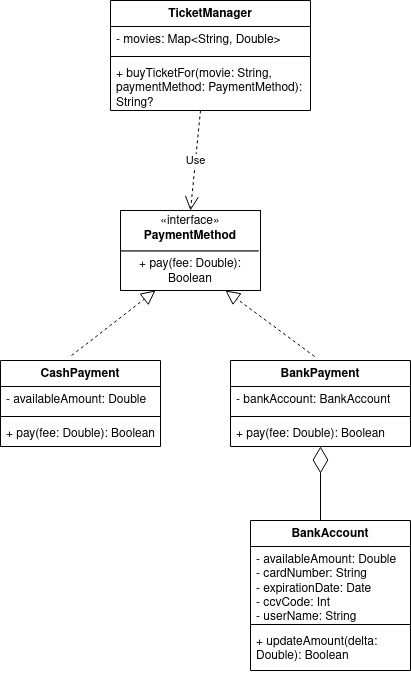

The diagram above was exported from draw.io. Its source (the exported page's mxGraphModel, read from the mxfile embedded in the PNG):
<mxGraphModel dx="683" dy="361" grid="1" gridSize="10" guides="1" tooltips="1" connect="1" arrows="1" fold="1" page="1" pageScale="1" pageWidth="850" pageHeight="1100" math="0" shadow="0">
  <root>
    <mxCell id="0" />
    <mxCell id="1" parent="0" />
    <mxCell id="ZQYFFcBPINwaQL4piVhC-1" value="«interface»&lt;br&gt;&lt;div&gt;&lt;b&gt;PaymentMethod&lt;/b&gt;&lt;/div&gt;&lt;div&gt;&lt;hr&gt;+ pay(fee: Double): Boolean&lt;br&gt;&lt;/div&gt;" style="html=1;whiteSpace=wrap;" vertex="1" parent="1">
      <mxGeometry x="410" y="310" width="140" height="80" as="geometry" />
    </mxCell>
    <mxCell id="ZQYFFcBPINwaQL4piVhC-2" value="CashPayment" style="swimlane;fontStyle=1;align=center;verticalAlign=top;childLayout=stackLayout;horizontal=1;startSize=26;horizontalStack=0;resizeParent=1;resizeParentMax=0;resizeLast=0;collapsible=1;marginBottom=0;whiteSpace=wrap;html=1;" vertex="1" parent="1">
      <mxGeometry x="290" y="460" width="160" height="86" as="geometry" />
    </mxCell>
    <mxCell id="ZQYFFcBPINwaQL4piVhC-3" value="- availableAmount: Double" style="text;strokeColor=none;fillColor=none;align=left;verticalAlign=top;spacingLeft=4;spacingRight=4;overflow=hidden;rotatable=0;points=[[0,0.5],[1,0.5]];portConstraint=eastwest;whiteSpace=wrap;html=1;" vertex="1" parent="ZQYFFcBPINwaQL4piVhC-2">
      <mxGeometry y="26" width="160" height="26" as="geometry" />
    </mxCell>
    <mxCell id="ZQYFFcBPINwaQL4piVhC-4" value="" style="line;strokeWidth=1;fillColor=none;align=left;verticalAlign=middle;spacingTop=-1;spacingLeft=3;spacingRight=3;rotatable=0;labelPosition=right;points=[];portConstraint=eastwest;strokeColor=inherit;" vertex="1" parent="ZQYFFcBPINwaQL4piVhC-2">
      <mxGeometry y="52" width="160" height="8" as="geometry" />
    </mxCell>
    <mxCell id="ZQYFFcBPINwaQL4piVhC-5" value="+ pay(fee: Double): Boolean" style="text;strokeColor=none;fillColor=none;align=left;verticalAlign=top;spacingLeft=4;spacingRight=4;overflow=hidden;rotatable=0;points=[[0,0.5],[1,0.5]];portConstraint=eastwest;whiteSpace=wrap;html=1;" vertex="1" parent="ZQYFFcBPINwaQL4piVhC-2">
      <mxGeometry y="60" width="160" height="26" as="geometry" />
    </mxCell>
    <mxCell id="ZQYFFcBPINwaQL4piVhC-6" value="" style="endArrow=block;dashed=1;endFill=0;endSize=12;html=1;rounded=0;exitX=0.444;exitY=-0.058;exitDx=0;exitDy=0;exitPerimeter=0;entryX=0.25;entryY=1;entryDx=0;entryDy=0;" edge="1" parent="1" source="ZQYFFcBPINwaQL4piVhC-2" target="ZQYFFcBPINwaQL4piVhC-1">
      <mxGeometry width="160" relative="1" as="geometry">
        <mxPoint x="340" y="430" as="sourcePoint" />
        <mxPoint x="500" y="430" as="targetPoint" />
      </mxGeometry>
    </mxCell>
    <mxCell id="ZQYFFcBPINwaQL4piVhC-7" value="BankPayment" style="swimlane;fontStyle=1;align=center;verticalAlign=top;childLayout=stackLayout;horizontal=1;startSize=26;horizontalStack=0;resizeParent=1;resizeParentMax=0;resizeLast=0;collapsible=1;marginBottom=0;whiteSpace=wrap;html=1;" vertex="1" parent="1">
      <mxGeometry x="520" y="460" width="180" height="86" as="geometry" />
    </mxCell>
    <mxCell id="ZQYFFcBPINwaQL4piVhC-8" value="- bankAccount: BankAccount" style="text;strokeColor=none;fillColor=none;align=left;verticalAlign=top;spacingLeft=4;spacingRight=4;overflow=hidden;rotatable=0;points=[[0,0.5],[1,0.5]];portConstraint=eastwest;whiteSpace=wrap;html=1;" vertex="1" parent="ZQYFFcBPINwaQL4piVhC-7">
      <mxGeometry y="26" width="180" height="26" as="geometry" />
    </mxCell>
    <mxCell id="ZQYFFcBPINwaQL4piVhC-9" value="" style="line;strokeWidth=1;fillColor=none;align=left;verticalAlign=middle;spacingTop=-1;spacingLeft=3;spacingRight=3;rotatable=0;labelPosition=right;points=[];portConstraint=eastwest;strokeColor=inherit;" vertex="1" parent="ZQYFFcBPINwaQL4piVhC-7">
      <mxGeometry y="52" width="180" height="8" as="geometry" />
    </mxCell>
    <mxCell id="ZQYFFcBPINwaQL4piVhC-10" value="+ pay(fee: Double): Boolean" style="text;strokeColor=none;fillColor=none;align=left;verticalAlign=top;spacingLeft=4;spacingRight=4;overflow=hidden;rotatable=0;points=[[0,0.5],[1,0.5]];portConstraint=eastwest;whiteSpace=wrap;html=1;" vertex="1" parent="ZQYFFcBPINwaQL4piVhC-7">
      <mxGeometry y="60" width="180" height="26" as="geometry" />
    </mxCell>
    <mxCell id="ZQYFFcBPINwaQL4piVhC-11" value="" style="endArrow=block;dashed=1;endFill=0;endSize=12;html=1;rounded=0;exitX=0.467;exitY=-0.047;exitDx=0;exitDy=0;exitPerimeter=0;entryX=0.75;entryY=1;entryDx=0;entryDy=0;" edge="1" parent="1" source="ZQYFFcBPINwaQL4piVhC-7" target="ZQYFFcBPINwaQL4piVhC-1">
      <mxGeometry width="160" relative="1" as="geometry">
        <mxPoint x="510" y="400" as="sourcePoint" />
        <mxPoint x="670" y="400" as="targetPoint" />
      </mxGeometry>
    </mxCell>
    <mxCell id="ZQYFFcBPINwaQL4piVhC-12" value="" style="endArrow=diamondThin;endFill=0;endSize=24;html=1;rounded=0;entryX=0.5;entryY=1;entryDx=0;entryDy=0;" edge="1" parent="1" target="ZQYFFcBPINwaQL4piVhC-7">
      <mxGeometry width="160" relative="1" as="geometry">
        <mxPoint x="610" y="620" as="sourcePoint" />
        <mxPoint x="720" y="630" as="targetPoint" />
      </mxGeometry>
    </mxCell>
    <mxCell id="ZQYFFcBPINwaQL4piVhC-13" value="BankAccount" style="swimlane;fontStyle=1;align=center;verticalAlign=top;childLayout=stackLayout;horizontal=1;startSize=26;horizontalStack=0;resizeParent=1;resizeParentMax=0;resizeLast=0;collapsible=1;marginBottom=0;whiteSpace=wrap;html=1;" vertex="1" parent="1">
      <mxGeometry x="540" y="620" width="160" height="150" as="geometry" />
    </mxCell>
    <mxCell id="ZQYFFcBPINwaQL4piVhC-14" value="&lt;div&gt;- availableAmount: Double&lt;/div&gt;&lt;div&gt;- cardNumber: String&lt;br&gt;&lt;/div&gt;&lt;div&gt;- expirationDate: Date&lt;/div&gt;&lt;div&gt;- ccvCode: Int&lt;/div&gt;&lt;div&gt;- userName: String&lt;br&gt;&lt;/div&gt;" style="text;strokeColor=none;fillColor=none;align=left;verticalAlign=top;spacingLeft=4;spacingRight=4;overflow=hidden;rotatable=0;points=[[0,0.5],[1,0.5]];portConstraint=eastwest;whiteSpace=wrap;html=1;" vertex="1" parent="ZQYFFcBPINwaQL4piVhC-13">
      <mxGeometry y="26" width="160" height="74" as="geometry" />
    </mxCell>
    <mxCell id="ZQYFFcBPINwaQL4piVhC-15" value="" style="line;strokeWidth=1;fillColor=none;align=left;verticalAlign=middle;spacingTop=-1;spacingLeft=3;spacingRight=3;rotatable=0;labelPosition=right;points=[];portConstraint=eastwest;strokeColor=inherit;" vertex="1" parent="ZQYFFcBPINwaQL4piVhC-13">
      <mxGeometry y="100" width="160" height="8" as="geometry" />
    </mxCell>
    <mxCell id="ZQYFFcBPINwaQL4piVhC-16" value="+ updateAmount(delta: Double): Boolean" style="text;strokeColor=none;fillColor=none;align=left;verticalAlign=top;spacingLeft=4;spacingRight=4;overflow=hidden;rotatable=0;points=[[0,0.5],[1,0.5]];portConstraint=eastwest;whiteSpace=wrap;html=1;" vertex="1" parent="ZQYFFcBPINwaQL4piVhC-13">
      <mxGeometry y="108" width="160" height="42" as="geometry" />
    </mxCell>
    <mxCell id="ZQYFFcBPINwaQL4piVhC-18" value="TicketManager" style="swimlane;fontStyle=1;align=center;verticalAlign=top;childLayout=stackLayout;horizontal=1;startSize=26;horizontalStack=0;resizeParent=1;resizeParentMax=0;resizeLast=0;collapsible=1;marginBottom=0;whiteSpace=wrap;html=1;" vertex="1" parent="1">
      <mxGeometry x="400" y="100" width="200" height="110" as="geometry" />
    </mxCell>
    <mxCell id="ZQYFFcBPINwaQL4piVhC-19" value="- movies: Map&amp;lt;String, Double&amp;gt;" style="text;strokeColor=none;fillColor=none;align=left;verticalAlign=top;spacingLeft=4;spacingRight=4;overflow=hidden;rotatable=0;points=[[0,0.5],[1,0.5]];portConstraint=eastwest;whiteSpace=wrap;html=1;" vertex="1" parent="ZQYFFcBPINwaQL4piVhC-18">
      <mxGeometry y="26" width="200" height="26" as="geometry" />
    </mxCell>
    <mxCell id="ZQYFFcBPINwaQL4piVhC-20" value="" style="line;strokeWidth=1;fillColor=none;align=left;verticalAlign=middle;spacingTop=-1;spacingLeft=3;spacingRight=3;rotatable=0;labelPosition=right;points=[];portConstraint=eastwest;strokeColor=inherit;" vertex="1" parent="ZQYFFcBPINwaQL4piVhC-18">
      <mxGeometry y="52" width="200" height="8" as="geometry" />
    </mxCell>
    <mxCell id="ZQYFFcBPINwaQL4piVhC-21" value="+ buyTicketFor(movie: String, paymentMethod: PaymentMethod): String?" style="text;strokeColor=none;fillColor=none;align=left;verticalAlign=top;spacingLeft=4;spacingRight=4;overflow=hidden;rotatable=0;points=[[0,0.5],[1,0.5]];portConstraint=eastwest;whiteSpace=wrap;html=1;" vertex="1" parent="ZQYFFcBPINwaQL4piVhC-18">
      <mxGeometry y="60" width="200" height="50" as="geometry" />
    </mxCell>
    <mxCell id="ZQYFFcBPINwaQL4piVhC-22" value="Use" style="endArrow=open;endSize=12;dashed=1;html=1;rounded=0;exitX=0.45;exitY=1;exitDx=0;exitDy=0;exitPerimeter=0;entryX=0.5;entryY=0;entryDx=0;entryDy=0;" edge="1" parent="1" source="ZQYFFcBPINwaQL4piVhC-21" target="ZQYFFcBPINwaQL4piVhC-1">
      <mxGeometry width="160" relative="1" as="geometry">
        <mxPoint x="460" y="240" as="sourcePoint" />
        <mxPoint x="620" y="240" as="targetPoint" />
      </mxGeometry>
    </mxCell>
  </root>
</mxGraphModel>